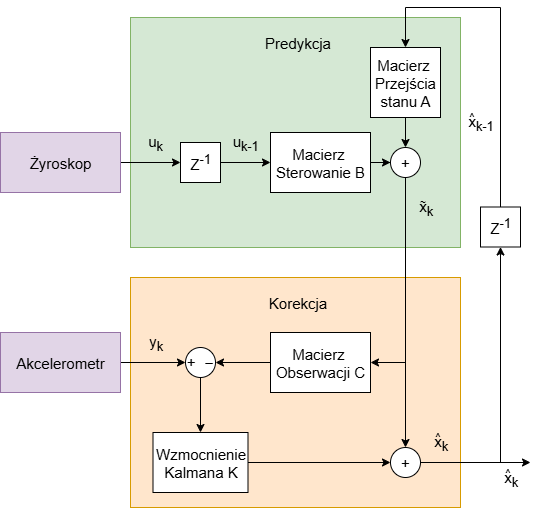

The diagram above was exported from draw.io. Its source (the exported page's mxGraphModel, read from the mxfile embedded in the PNG):
<mxGraphModel dx="1182" dy="630" grid="1" gridSize="10" guides="1" tooltips="1" connect="1" arrows="1" fold="1" page="1" pageScale="1" pageWidth="827" pageHeight="1169" math="0" shadow="0">
  <root>
    <mxCell id="0" />
    <mxCell id="1" parent="0" />
    <mxCell id="xc8xU1XuK2d-KlGnL_ep-19" value="" style="whiteSpace=wrap;html=1;fillColor=#ffe6cc;strokeColor=#d79b00;fontSize=15;" vertex="1" parent="1">
      <mxGeometry x="240" y="330" width="330" height="230" as="geometry" />
    </mxCell>
    <mxCell id="xc8xU1XuK2d-KlGnL_ep-2" value="" style="whiteSpace=wrap;html=1;fillColor=#d5e8d4;strokeColor=#82b366;fontSize=15;" vertex="1" parent="1">
      <mxGeometry x="240" y="70" width="330" height="230" as="geometry" />
    </mxCell>
    <mxCell id="xc8xU1XuK2d-KlGnL_ep-5" value="" style="edgeStyle=orthogonalEdgeStyle;rounded=0;orthogonalLoop=1;jettySize=auto;html=1;fontSize=15;" edge="1" parent="1" source="xc8xU1XuK2d-KlGnL_ep-1" target="xc8xU1XuK2d-KlGnL_ep-4">
      <mxGeometry relative="1" as="geometry" />
    </mxCell>
    <mxCell id="xc8xU1XuK2d-KlGnL_ep-1" value="Z&lt;sup&gt;-1&lt;/sup&gt;" style="rounded=0;whiteSpace=wrap;html=1;fontSize=15;" vertex="1" parent="1">
      <mxGeometry x="290" y="195" width="40" height="40" as="geometry" />
    </mxCell>
    <mxCell id="xc8xU1XuK2d-KlGnL_ep-3" value="&lt;font&gt;Predykcja&lt;/font&gt;" style="text;html=1;align=center;verticalAlign=middle;whiteSpace=wrap;rounded=0;fontSize=15;" vertex="1" parent="1">
      <mxGeometry x="355" y="80" width="105" height="30" as="geometry" />
    </mxCell>
    <mxCell id="xc8xU1XuK2d-KlGnL_ep-9" value="" style="edgeStyle=orthogonalEdgeStyle;rounded=0;orthogonalLoop=1;jettySize=auto;html=1;fontSize=15;" edge="1" parent="1" source="xc8xU1XuK2d-KlGnL_ep-4" target="xc8xU1XuK2d-KlGnL_ep-8">
      <mxGeometry relative="1" as="geometry" />
    </mxCell>
    <mxCell id="xc8xU1XuK2d-KlGnL_ep-4" value="Macierz&amp;nbsp;&lt;div&gt;Sterowanie B&lt;/div&gt;" style="whiteSpace=wrap;html=1;fontSize=15;" vertex="1" parent="1">
      <mxGeometry x="380" y="185" width="100" height="60" as="geometry" />
    </mxCell>
    <mxCell id="xc8xU1XuK2d-KlGnL_ep-22" style="edgeStyle=orthogonalEdgeStyle;rounded=0;orthogonalLoop=1;jettySize=auto;html=1;fontSize=15;" edge="1" parent="1" source="xc8xU1XuK2d-KlGnL_ep-8" target="xc8xU1XuK2d-KlGnL_ep-21">
      <mxGeometry relative="1" as="geometry" />
    </mxCell>
    <mxCell id="xc8xU1XuK2d-KlGnL_ep-30" style="edgeStyle=orthogonalEdgeStyle;rounded=0;orthogonalLoop=1;jettySize=auto;html=1;entryX=1;entryY=0.5;entryDx=0;entryDy=0;fontSize=15;" edge="1" parent="1" source="xc8xU1XuK2d-KlGnL_ep-8" target="xc8xU1XuK2d-KlGnL_ep-29">
      <mxGeometry relative="1" as="geometry">
        <Array as="points">
          <mxPoint x="515" y="415" />
        </Array>
      </mxGeometry>
    </mxCell>
    <mxCell id="xc8xU1XuK2d-KlGnL_ep-8" value="&lt;font&gt;+&lt;/font&gt;" style="ellipse;whiteSpace=wrap;html=1;aspect=fixed;fontSize=15;" vertex="1" parent="1">
      <mxGeometry x="500" y="200" width="30" height="30" as="geometry" />
    </mxCell>
    <mxCell id="xc8xU1XuK2d-KlGnL_ep-11" value="" style="edgeStyle=orthogonalEdgeStyle;rounded=0;orthogonalLoop=1;jettySize=auto;html=1;fontSize=15;" edge="1" parent="1" source="xc8xU1XuK2d-KlGnL_ep-10" target="xc8xU1XuK2d-KlGnL_ep-8">
      <mxGeometry relative="1" as="geometry" />
    </mxCell>
    <mxCell id="xc8xU1XuK2d-KlGnL_ep-10" value="Macierz&amp;nbsp;&lt;div&gt;Przejścia stanu A&lt;/div&gt;" style="whiteSpace=wrap;html=1;fontSize=15;" vertex="1" parent="1">
      <mxGeometry x="480" y="100" width="70" height="70" as="geometry" />
    </mxCell>
    <mxCell id="xc8xU1XuK2d-KlGnL_ep-13" value="&lt;font&gt;u&lt;sub&gt;k-1&lt;/sub&gt;&lt;/font&gt;" style="text;html=1;align=center;verticalAlign=middle;whiteSpace=wrap;rounded=0;fontSize=15;" vertex="1" parent="1">
      <mxGeometry x="325" y="180" width="60" height="30" as="geometry" />
    </mxCell>
    <mxCell id="xc8xU1XuK2d-KlGnL_ep-40" style="edgeStyle=orthogonalEdgeStyle;rounded=0;orthogonalLoop=1;jettySize=auto;html=1;fontSize=15;" edge="1" parent="1" source="xc8xU1XuK2d-KlGnL_ep-14" target="xc8xU1XuK2d-KlGnL_ep-32">
      <mxGeometry relative="1" as="geometry" />
    </mxCell>
    <mxCell id="xc8xU1XuK2d-KlGnL_ep-14" value="Akcelerometr" style="whiteSpace=wrap;html=1;fontSize=15;fillColor=#e1d5e7;strokeColor=#9673a6;" vertex="1" parent="1">
      <mxGeometry x="110" y="385" width="120" height="60" as="geometry" />
    </mxCell>
    <mxCell id="xc8xU1XuK2d-KlGnL_ep-16" style="edgeStyle=orthogonalEdgeStyle;rounded=0;orthogonalLoop=1;jettySize=auto;html=1;entryX=0;entryY=0.5;entryDx=0;entryDy=0;fontSize=15;" edge="1" parent="1" source="xc8xU1XuK2d-KlGnL_ep-15" target="xc8xU1XuK2d-KlGnL_ep-1">
      <mxGeometry relative="1" as="geometry" />
    </mxCell>
    <mxCell id="xc8xU1XuK2d-KlGnL_ep-15" value="Żyroskop" style="whiteSpace=wrap;html=1;fontSize=15;fillColor=#e1d5e7;strokeColor=#9673a6;" vertex="1" parent="1">
      <mxGeometry x="110" y="185" width="120" height="60" as="geometry" />
    </mxCell>
    <mxCell id="xc8xU1XuK2d-KlGnL_ep-18" value="&lt;font&gt;u&lt;sub&gt;k&lt;/sub&gt;&lt;/font&gt;" style="text;html=1;align=center;verticalAlign=middle;whiteSpace=wrap;rounded=0;fontSize=15;" vertex="1" parent="1">
      <mxGeometry x="235" y="180" width="60" height="30" as="geometry" />
    </mxCell>
    <mxCell id="xc8xU1XuK2d-KlGnL_ep-20" value="&lt;font&gt;Korekcja&lt;/font&gt;" style="text;html=1;align=center;verticalAlign=middle;whiteSpace=wrap;rounded=0;fontSize=15;" vertex="1" parent="1">
      <mxGeometry x="355" y="340" width="105" height="30" as="geometry" />
    </mxCell>
    <mxCell id="xc8xU1XuK2d-KlGnL_ep-24" style="edgeStyle=orthogonalEdgeStyle;rounded=0;orthogonalLoop=1;jettySize=auto;html=1;exitX=1;exitY=0.5;exitDx=0;exitDy=0;entryX=0.5;entryY=1;entryDx=0;entryDy=0;fontSize=15;" edge="1" parent="1" source="xc8xU1XuK2d-KlGnL_ep-21" target="xc8xU1XuK2d-KlGnL_ep-23">
      <mxGeometry relative="1" as="geometry" />
    </mxCell>
    <mxCell id="xc8xU1XuK2d-KlGnL_ep-42" style="edgeStyle=orthogonalEdgeStyle;rounded=0;orthogonalLoop=1;jettySize=auto;html=1;exitX=1;exitY=0.5;exitDx=0;exitDy=0;fontSize=15;" edge="1" parent="1" source="xc8xU1XuK2d-KlGnL_ep-21">
      <mxGeometry relative="1" as="geometry">
        <mxPoint x="640" y="515" as="targetPoint" />
      </mxGeometry>
    </mxCell>
    <mxCell id="xc8xU1XuK2d-KlGnL_ep-21" value="&lt;font&gt;+&lt;/font&gt;" style="ellipse;whiteSpace=wrap;html=1;aspect=fixed;fontSize=15;" vertex="1" parent="1">
      <mxGeometry x="500" y="500" width="30" height="30" as="geometry" />
    </mxCell>
    <mxCell id="xc8xU1XuK2d-KlGnL_ep-28" style="edgeStyle=orthogonalEdgeStyle;rounded=0;orthogonalLoop=1;jettySize=auto;html=1;entryX=0.5;entryY=0;entryDx=0;entryDy=0;fontSize=15;" edge="1" parent="1" source="xc8xU1XuK2d-KlGnL_ep-23" target="xc8xU1XuK2d-KlGnL_ep-10">
      <mxGeometry relative="1" as="geometry">
        <Array as="points">
          <mxPoint x="610" y="60" />
          <mxPoint x="515" y="60" />
        </Array>
      </mxGeometry>
    </mxCell>
    <mxCell id="xc8xU1XuK2d-KlGnL_ep-23" value="&lt;font&gt;Z&lt;sup&gt;-1&lt;/sup&gt;&lt;/font&gt;" style="rounded=0;whiteSpace=wrap;html=1;fontSize=15;" vertex="1" parent="1">
      <mxGeometry x="590" y="259.5" width="40" height="40" as="geometry" />
    </mxCell>
    <mxCell id="xc8xU1XuK2d-KlGnL_ep-26" value="&lt;font&gt;x&lt;sub style=&quot;&quot;&gt;k&lt;/sub&gt;&lt;/font&gt;" style="text;html=1;align=center;verticalAlign=middle;resizable=0;points=[];autosize=1;strokeColor=none;fillColor=none;fontSize=15;" vertex="1" parent="1">
      <mxGeometry x="530" y="475" width="40" height="40" as="geometry" />
    </mxCell>
    <mxCell id="xc8xU1XuK2d-KlGnL_ep-33" value="" style="edgeStyle=orthogonalEdgeStyle;rounded=0;orthogonalLoop=1;jettySize=auto;html=1;fontSize=15;" edge="1" parent="1" source="xc8xU1XuK2d-KlGnL_ep-29" target="xc8xU1XuK2d-KlGnL_ep-32">
      <mxGeometry relative="1" as="geometry" />
    </mxCell>
    <mxCell id="xc8xU1XuK2d-KlGnL_ep-29" value="Macierz&amp;nbsp;&lt;div&gt;Obserwacji C&lt;/div&gt;" style="whiteSpace=wrap;html=1;fontSize=15;" vertex="1" parent="1">
      <mxGeometry x="380" y="385" width="100" height="60" as="geometry" />
    </mxCell>
    <mxCell id="xc8xU1XuK2d-KlGnL_ep-38" style="edgeStyle=orthogonalEdgeStyle;rounded=0;orthogonalLoop=1;jettySize=auto;html=1;entryX=0.5;entryY=0;entryDx=0;entryDy=0;fontSize=15;" edge="1" parent="1" source="xc8xU1XuK2d-KlGnL_ep-32" target="xc8xU1XuK2d-KlGnL_ep-36">
      <mxGeometry relative="1" as="geometry" />
    </mxCell>
    <mxCell id="xc8xU1XuK2d-KlGnL_ep-32" value="" style="ellipse;whiteSpace=wrap;html=1;aspect=fixed;fontSize=15;" vertex="1" parent="1">
      <mxGeometry x="295" y="400" width="30" height="30" as="geometry" />
    </mxCell>
    <mxCell id="xc8xU1XuK2d-KlGnL_ep-34" value="&lt;span&gt;&lt;font style=&quot;font-size: 13px;&quot;&gt;&lt;b&gt;_&lt;/b&gt;&lt;/font&gt;&lt;/span&gt;" style="text;html=1;align=center;verticalAlign=middle;resizable=0;points=[];autosize=1;strokeColor=none;fillColor=none;fontSize=15;" vertex="1" parent="1">
      <mxGeometry x="303" y="392" width="30" height="30" as="geometry" />
    </mxCell>
    <mxCell id="xc8xU1XuK2d-KlGnL_ep-35" value="&lt;font&gt;x&lt;sub&gt;k&lt;/sub&gt;&lt;/font&gt;" style="text;html=1;align=center;verticalAlign=middle;resizable=0;points=[];autosize=1;strokeColor=none;fillColor=none;fontSize=15;" vertex="1" parent="1">
      <mxGeometry x="515" y="240" width="40" height="40" as="geometry" />
    </mxCell>
    <mxCell id="xc8xU1XuK2d-KlGnL_ep-39" style="edgeStyle=orthogonalEdgeStyle;rounded=0;orthogonalLoop=1;jettySize=auto;html=1;entryX=0;entryY=0.5;entryDx=0;entryDy=0;fontSize=15;" edge="1" parent="1" source="xc8xU1XuK2d-KlGnL_ep-36" target="xc8xU1XuK2d-KlGnL_ep-21">
      <mxGeometry relative="1" as="geometry" />
    </mxCell>
    <mxCell id="xc8xU1XuK2d-KlGnL_ep-36" value="Wzmocnienie&lt;div&gt;Kalmana K&lt;/div&gt;" style="whiteSpace=wrap;html=1;fontSize=15;" vertex="1" parent="1">
      <mxGeometry x="262.5" y="485" width="95" height="60" as="geometry" />
    </mxCell>
    <mxCell id="xc8xU1XuK2d-KlGnL_ep-41" value="&lt;font&gt;y&lt;sub&gt;k&lt;/sub&gt;&lt;/font&gt;" style="text;html=1;align=center;verticalAlign=middle;resizable=0;points=[];autosize=1;strokeColor=none;fillColor=none;fontSize=15;" vertex="1" parent="1">
      <mxGeometry x="245" y="375" width="40" height="40" as="geometry" />
    </mxCell>
    <mxCell id="xc8xU1XuK2d-KlGnL_ep-44" value="&lt;span style=&quot;font-size: 15px; text-wrap-mode: wrap;&quot;&gt;+&lt;/span&gt;" style="text;html=1;align=center;verticalAlign=middle;resizable=0;points=[];autosize=1;strokeColor=none;fillColor=none;" vertex="1" parent="1">
      <mxGeometry x="285" y="399" width="30" height="30" as="geometry" />
    </mxCell>
    <mxCell id="xc8xU1XuK2d-KlGnL_ep-46" value="&lt;font style=&quot;font-size: 10px;&quot;&gt;~&lt;/font&gt;" style="text;html=1;align=center;verticalAlign=middle;resizable=0;points=[];autosize=1;strokeColor=none;fillColor=none;" vertex="1" parent="1">
      <mxGeometry x="517" y="238" width="30" height="30" as="geometry" />
    </mxCell>
    <mxCell id="xc8xU1XuK2d-KlGnL_ep-47" value="&lt;font style=&quot;font-size: 11px;&quot;&gt;^&lt;/font&gt;" style="text;html=1;align=center;verticalAlign=middle;resizable=0;points=[];autosize=1;strokeColor=none;fillColor=none;" vertex="1" parent="1">
      <mxGeometry x="532" y="474" width="30" height="30" as="geometry" />
    </mxCell>
    <mxCell id="xc8xU1XuK2d-KlGnL_ep-48" value="&lt;font&gt;x&lt;sub style=&quot;&quot;&gt;k&lt;/sub&gt;&lt;/font&gt;" style="text;html=1;align=center;verticalAlign=middle;resizable=0;points=[];autosize=1;strokeColor=none;fillColor=none;fontSize=15;" vertex="1" parent="1">
      <mxGeometry x="600" y="511" width="40" height="40" as="geometry" />
    </mxCell>
    <mxCell id="xc8xU1XuK2d-KlGnL_ep-49" value="&lt;font style=&quot;font-size: 11px;&quot;&gt;^&lt;/font&gt;" style="text;html=1;align=center;verticalAlign=middle;resizable=0;points=[];autosize=1;strokeColor=none;fillColor=none;" vertex="1" parent="1">
      <mxGeometry x="602" y="510" width="30" height="30" as="geometry" />
    </mxCell>
    <mxCell id="xc8xU1XuK2d-KlGnL_ep-50" value="&lt;font&gt;x&lt;sub style=&quot;&quot;&gt;k-1&lt;/sub&gt;&lt;/font&gt;" style="text;html=1;align=center;verticalAlign=middle;resizable=0;points=[];autosize=1;strokeColor=none;fillColor=none;fontSize=15;" vertex="1" parent="1">
      <mxGeometry x="565" y="155" width="50" height="40" as="geometry" />
    </mxCell>
    <mxCell id="xc8xU1XuK2d-KlGnL_ep-51" value="&lt;font style=&quot;font-size: 11px;&quot;&gt;^&lt;/font&gt;" style="text;html=1;align=center;verticalAlign=middle;resizable=0;points=[];autosize=1;strokeColor=none;fillColor=none;" vertex="1" parent="1">
      <mxGeometry x="566" y="154" width="30" height="30" as="geometry" />
    </mxCell>
  </root>
</mxGraphModel>